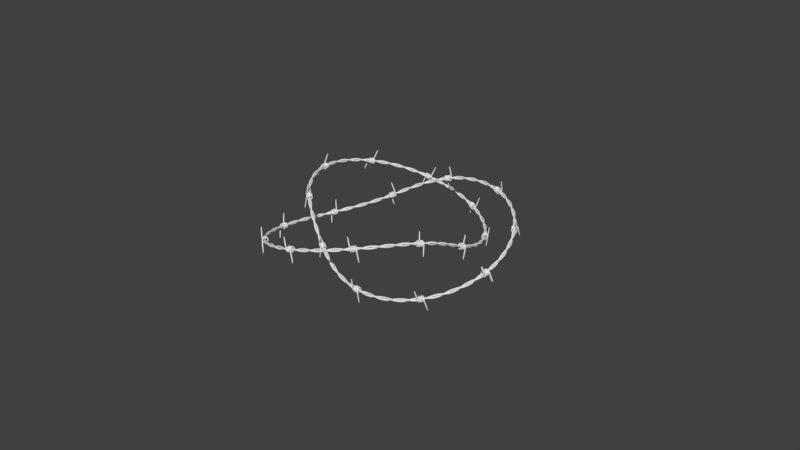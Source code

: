 # Source: barbed_wire.blend  (saved by Blender 2.78.0; exported with 4.5.12 LTS)
import bpy
from mathutils import Matrix  # noqa: F401  (used for matrix-valued properties, if any)

bpy.ops.wm.read_factory_settings(use_empty=True)
scene = bpy.context.scene
scene.name = 'Scene'

# ---- collections
col_collection_1 = bpy.data.collections.new('Collection 1'); scene.collection.children.link(col_collection_1)

# ---- world
world_world = bpy.data.worlds.new('World'); scene.world = world_world
world_world.color = (0.05088, 0.05088, 0.05088)
world_world.use_sun_shadow = False
world_world.sun_shadow_jitter_overblur = 0.0
world_world.cycles.sampling_method = 'MANUAL'

# ---- meshes
me_hp_wire = bpy.data.meshes.new('HP_Wire')
me_hp_wire.from_pydata([(-2.925, 0.7187, 0.0), (-3.559, 0.353, 0.0), (-3.559, -0.3783, 0.0), (-2.925, -0.7439, 0.0), (-2.292, -0.3783, 0.0), (-2.292, 0.353, 0.0), (-3.179, -2.207, 0.0), (-3.812, -2.572, 0.0), (-3.812, -3.304, 0.0), (-3.179, -3.669, 0.0), (-2.546, -3.304, 0.0), (-2.546, -2.572, 0.0), (-2.761, 0.5045, 0.5171), (-3.394, 0.2459, 0.2586), (-3.394, -0.2712, -0.2586), (-2.761, -0.5297, -0.5171), (-2.127, -0.2712, -0.2586), (-2.127, 0.2459, 0.2586), (-3.015, -1.564, -1.551), (-3.648, -1.823, -1.81), (-3.648, -2.34, -2.327), (-3.015, -2.598, -2.586), (-2.381, -2.34, -2.327), (-2.381, -1.823, -1.81), (-2.596, -0.01262, 0.7313), (-3.23, -0.01262, 0.3657), (-3.23, -0.01262, -0.3657), (-2.596, -0.01262, -0.7313), (-1.963, -0.01262, -0.3657), (-1.963, -0.01262, 0.3657), (-2.85, -0.01262, -2.194), (-3.483, -0.01262, -2.56), (-3.483, -0.01262, -3.291), (-2.85, -0.01262, -3.657), (-2.217, -0.01262, -3.291), (-2.217, -0.01262, -2.56), (-2.432, -0.5297, 0.5171), (-3.065, -0.2712, 0.2586), (-3.065, 0.2459, -0.2586), (-2.432, 0.5045, -0.5171), (-1.798, 0.2459, -0.2586), (-1.798, -0.2712, 0.2586), (-2.686, 1.539, -1.551), (-3.319, 1.797, -1.81), (-3.319, 2.314, -2.327), (-2.686, 2.573, -2.586), (-2.052, 2.314, -2.327), (-2.052, 1.797, -1.81), (-2.267, -0.7439, -6.393e-08), (-2.9, -0.3783, -3.197e-08), (-2.9, 0.353, 3.197e-08), (-2.267, 0.7187, 6.393e-08), (-1.634, 0.353, 3.197e-08), (-1.634, -0.3783, -3.197e-08), (-2.521, 2.181, 1.918e-07), (-3.154, 2.547, 2.238e-07), (-3.154, 3.278, 2.877e-07), (-2.521, 3.644, 3.197e-07), (-1.888, 3.278, 2.877e-07), (-1.888, 2.547, 2.238e-07), (-2.103, -0.5297, -0.5171), (-2.736, -0.2712, -0.2586), (-2.736, 0.2459, 0.2586), (-2.103, 0.5045, 0.5171), (-1.469, 0.2459, 0.2586), (-1.469, -0.2712, -0.2586), (-2.356, 1.539, 1.551), (-2.99, 1.797, 1.81), (-2.99, 2.314, 2.327), (-2.356, 2.573, 2.586), (-1.723, 2.314, 2.327), (-1.723, 1.797, 1.81), (-1.938, -0.01262, -0.7313), (-2.571, -0.01262, -0.3657), (-2.571, -0.01262, 0.3657), (-1.938, -0.01262, 0.7313), (-1.305, -0.01262, 0.3657), (-1.305, -0.01262, -0.3657), (-2.192, -0.01262, 2.194), (-2.825, -0.01262, 2.56), (-2.825, -0.01262, 3.291), (-2.192, -0.01262, 3.657), (-1.559, -0.01262, 3.291), (-1.559, -0.01262, 2.56), (-1.773, 0.5045, -0.5171), (-2.407, 0.2459, -0.2586), (-2.407, -0.2712, 0.2586), (-1.773, -0.5297, 0.5171), (-1.14, -0.2712, 0.2586), (-1.14, 0.2459, -0.2586), (-2.027, -1.564, 1.551), (-2.661, -1.823, 1.81), (-2.661, -2.34, 2.327), (-2.027, -2.598, 2.586), (-1.394, -2.34, 2.327), (-1.394, -1.823, 1.81), (-1.609, 0.7187, 1.279e-07), (-2.242, 0.353, 6.393e-08), (-2.242, -0.3783, -6.393e-08), (-1.609, -0.7439, -1.279e-07), (-0.9756, -0.3783, -6.393e-08), (-0.9756, 0.353, 6.393e-08), (-1.863, -2.207, -3.836e-07), (-2.496, -2.572, -4.475e-07), (-2.496, -3.304, -5.754e-07), (-1.863, -3.669, -6.393e-07), (-1.229, -3.304, -5.754e-07), (-1.229, -2.572, -4.475e-07), (-1.444, 0.5045, 0.5171), (-2.078, 0.2459, 0.2586), (-2.078, -0.2712, -0.2586), (-1.444, -0.5297, -0.5171), (-0.811, -0.2712, -0.2586), (-0.811, 0.2459, 0.2586), (-1.698, -1.564, -1.551), (-2.332, -1.823, -1.81), (-2.332, -2.34, -2.327), (-1.698, -2.598, -2.586), (-1.065, -2.34, -2.327), (-1.065, -1.823, -1.81), (-1.28, -0.01262, 0.7313), (-1.913, -0.01262, 0.3657), (-1.913, -0.01262, -0.3657), (-1.28, -0.01262, -0.7313), (-0.6465, -0.01262, -0.3657), (-0.6465, -0.01262, 0.3657), (-1.534, -0.01262, -2.194), (-2.167, -0.01262, -2.56), (-2.167, -0.01262, -3.291), (-1.534, -0.01262, -3.657), (-0.9003, -0.01262, -3.291), (-0.9003, -0.01262, -2.56), (-1.115, -0.5297, 0.5171), (-1.749, -0.2712, 0.2586), (-1.749, 0.2459, -0.2586), (-1.115, 0.5045, -0.5171), (-0.4819, 0.2459, -0.2586), (-0.4819, -0.2712, 0.2586), (-1.369, 1.539, -1.551), (-2.002, 1.797, -1.81), (-2.002, 2.314, -2.327), (-1.369, 2.573, -2.586), (-0.7358, 2.314, -2.327), (-0.7358, 1.797, -1.81), (-0.9507, -0.7439, -1.744e-08), (-1.584, -0.3783, -8.721e-09), (-1.584, 0.353, 8.721e-09), (-0.9507, 0.7187, 1.744e-08), (-0.3174, 0.353, 8.721e-09), (-0.3174, -0.3783, -8.721e-09), (-1.205, 2.181, 5.233e-08), (-1.838, 2.547, 6.105e-08), (-1.838, 3.278, 7.849e-08), (-1.205, 3.644, 8.721e-08), (-0.5712, 3.278, 7.849e-08), (-0.5712, 2.547, 6.105e-08), (-0.7862, -0.5297, -0.5171), (-1.42, -0.2712, -0.2586), (-1.42, 0.2459, 0.2586), (-0.7862, 0.5045, 0.5171), (-0.1528, 0.2459, 0.2586), (-0.1528, -0.2712, -0.2586), (-1.04, 1.539, 1.551), (-1.673, 1.797, 1.81), (-1.673, 2.314, 2.327), (-1.04, 2.573, 2.586), (-0.4067, 2.314, 2.327), (-0.4067, 1.797, 1.81), (-0.6216, -0.01262, -0.7313), (-1.255, -0.01262, -0.3657), (-1.255, -0.01262, 0.3657), (-0.6216, -0.01262, 0.7313), (0.01172, -0.01262, 0.3657), (0.01172, -0.01262, -0.3657), (-0.8755, -0.01262, 2.194), (-1.509, -0.01262, 2.56), (-1.509, -0.01262, 3.291), (-0.8755, -0.01262, 3.657), (-0.2421, -0.01262, 3.291), (-0.2421, -0.01262, 2.56), (-0.4571, 0.5045, -0.5171), (-1.09, 0.2459, -0.2586), (-1.09, -0.2712, 0.2586), (-0.4571, -0.5297, 0.5171), (0.1763, -0.2712, 0.2586), (0.1763, 0.2459, -0.2586), (-0.7109, -1.564, 1.551), (-1.344, -1.823, 1.81), (-1.344, -2.34, 2.327), (-0.7109, -2.598, 2.586), (-0.07756, -2.34, 2.327), (-0.07756, -1.823, 1.81), (-0.2925, 0.7187, 2.557e-07), (-0.9259, 0.353, 1.279e-07), (-0.9259, -0.3783, -1.279e-07), (-0.2925, -0.7439, -2.557e-07), (0.3408, -0.3783, -1.279e-07), (0.3408, 0.353, 1.279e-07), (-0.5464, -2.207, -7.672e-07), (-1.18, -2.572, -8.951e-07), (-1.18, -3.304, -1.151e-06), (-0.5464, -3.669, -1.279e-06), (0.08699, -3.304, -1.151e-06), (0.08699, -2.572, -8.951e-07), (-0.128, 0.5045, 0.5171), (-0.7613, 0.2459, 0.2586), (-0.7613, -0.2712, -0.2586), (-0.128, -0.5297, -0.5171), (0.5054, -0.2712, -0.2586), (0.5054, 0.2459, 0.2586), (-0.3818, -1.564, -1.551), (-1.015, -1.823, -1.81), (-1.015, -2.34, -2.327), (-0.3818, -2.598, -2.586), (0.2515, -2.34, -2.327), (0.2515, -1.823, -1.81), (0.03657, -0.01262, 0.7313), (-0.5968, -0.01262, 0.3657), (-0.5968, -0.01262, -0.3657), (0.03657, -0.01262, -0.7313), (0.6699, -0.01262, -0.3657), (0.6699, -0.01262, 0.3657), (-0.2173, -0.01262, -2.194), (-0.8506, -0.01262, -2.56), (-0.8506, -0.01262, -3.291), (-0.2173, -0.01262, -3.657), (0.4161, -0.01262, -3.291), (0.4161, -0.01262, -2.56), (0.2011, -0.5297, 0.5171), (-0.4322, -0.2712, 0.2586), (-0.4322, 0.2459, -0.2586), (0.2011, 0.5045, -0.5171), (0.8345, 0.2459, -0.2586), (0.8345, -0.2712, 0.2586), (-0.05271, 1.539, -1.551), (-0.6861, 1.797, -1.81), (-0.6861, 2.314, -2.327), (-0.05271, 2.573, -2.586), (0.5806, 2.314, -2.327), (0.5806, 1.797, -1.81), (0.3657, -0.7439, -4.94e-07), (-0.2677, -0.3783, -2.47e-07), (-0.2677, 0.353, 2.47e-07), (0.3657, 0.7187, 4.94e-07), (0.999, 0.353, 2.47e-07), (0.999, -0.3783, -2.47e-07), (0.1118, 2.181, 1.482e-06), (-0.5215, 2.547, 1.729e-06), (-0.5215, 3.278, 2.223e-06), (0.1118, 3.644, 2.47e-06), (0.7452, 3.278, 2.223e-06), (0.7452, 2.547, 1.729e-06), (0.5302, -0.5297, -0.5171), (-0.1031, -0.2712, -0.2586), (-0.1031, 0.2459, 0.2586), (0.5302, 0.5045, 0.5171), (1.164, 0.2459, 0.2586), (1.164, -0.2712, -0.2586), (0.2764, 1.539, 1.551), (-0.357, 1.797, 1.81), (-0.357, 2.314, 2.327), (0.2764, 2.573, 2.586), (0.9097, 2.314, 2.327), (0.9097, 1.797, 1.81), (0.6948, -0.01262, -0.7313), (0.06141, -0.01262, -0.3657), (0.06141, -0.01262, 0.3657), (0.6948, -0.01262, 0.7313), (1.328, -0.01262, 0.3657), (1.328, -0.01262, -0.3657), (0.4409, -0.01262, 2.194), (-0.1924, -0.01262, 2.56), (-0.1924, -0.01262, 3.291), (0.4409, -0.01263, 3.657), (1.074, -0.01262, 3.291), (1.074, -0.01262, 2.56), (0.8593, 0.5045, -0.5171), (0.226, 0.2459, -0.2586), (0.226, -0.2712, 0.2586), (0.8593, -0.5297, 0.5171), (1.493, -0.2712, 0.2586), (1.493, 0.2459, -0.2586), (0.6055, -1.564, 1.551), (-0.02787, -1.823, 1.81), (-0.02787, -2.34, 2.327), (0.6055, -2.598, 2.586), (1.239, -2.34, 2.327), (1.239, -1.823, 1.81), (1.024, 0.7187, 3.488e-08), (0.3905, 0.353, 1.744e-08), (0.3905, -0.3783, -1.744e-08), (1.024, -0.7439, -3.488e-08), (1.657, -0.3783, -1.744e-08), (1.657, 0.353, 1.744e-08), (0.77, -2.207, -1.047e-07), (0.1367, -2.572, -1.221e-07), (0.1367, -3.304, -1.57e-07), (0.77, -3.669, -1.744e-07), (1.403, -3.304, -1.57e-07), (1.403, -2.572, -1.221e-07), (1.188, 0.5045, 0.5171), (0.5551, 0.2459, 0.2586), (0.5551, -0.2712, -0.2586), (1.188, -0.5297, -0.5171), (1.822, -0.2712, -0.2586), (1.822, 0.2459, 0.2586), (0.9346, -1.564, -1.551), (0.3012, -1.823, -1.81), (0.3012, -2.34, -2.327), (0.9346, -2.598, -2.586), (1.568, -2.34, -2.327), (1.568, -1.823, -1.81), (1.353, -0.01262, 0.7313), (0.7196, -0.01262, 0.3657), (0.7196, -0.01262, -0.3657), (1.353, -0.01262, -0.7313), (1.986, -0.01262, -0.3657), (1.986, -0.01262, 0.3657), (1.099, -0.01262, -2.194), (0.4658, -0.01262, -2.56), (0.4658, -0.01262, -3.291), (1.099, -0.01262, -3.657), (1.732, -0.01262, -3.291), (1.732, -0.01262, -2.56), (1.518, -0.5297, 0.5171), (0.8842, -0.2712, 0.2586), (0.8842, 0.2459, -0.2586), (1.518, 0.5045, -0.5171), (2.151, 0.2459, -0.2586), (2.151, -0.2712, 0.2586), (1.264, 1.539, -1.551), (0.6303, 1.797, -1.81), (0.6303, 2.314, -2.327), (1.264, 2.573, -2.586), (1.897, 2.314, -2.327), (1.897, 1.797, -1.81), (1.682, -0.7439, -9.706e-07), (1.049, -0.3783, -4.853e-07), (1.049, 0.353, 4.853e-07), (1.682, 0.7187, 9.706e-07), (2.315, 0.353, 4.853e-07), (2.315, -0.3783, -4.853e-07), (1.428, 2.181, 2.912e-06), (0.7949, 2.547, 3.397e-06), (0.7949, 3.278, 4.368e-06), (1.428, 3.644, 4.853e-06), (2.062, 3.278, 4.368e-06), (2.062, 2.547, 3.397e-06), (1.847, -0.5297, -0.5171), (1.213, -0.2712, -0.2586), (1.213, 0.2459, 0.2586), (1.847, 0.5045, 0.5171), (2.48, 0.2459, 0.2586), (2.48, -0.2712, -0.2586), (1.593, 1.539, 1.551), (0.9594, 1.797, 1.81), (0.9594, 2.314, 2.327), (1.593, 2.573, 2.586), (2.226, 2.314, 2.327), (2.226, 1.797, 1.81), (2.011, -0.01262, -0.7313), (1.378, -0.01262, -0.3657), (1.378, -0.01262, 0.3657), (2.011, -0.01262, 0.7313), (2.645, -0.01262, 0.3657), (2.645, -0.01262, -0.3657), (1.757, -0.01262, 2.194), (1.124, -0.01262, 2.56), (1.124, -0.01262, 3.291), (1.757, -0.01262, 3.657), (2.391, -0.01262, 3.291), (2.391, -0.01262, 2.56), (2.176, 0.5045, -0.5171), (1.542, 0.2459, -0.2586), (1.542, -0.2712, 0.2586), (2.176, -0.5297, 0.5171), (2.809, -0.2712, 0.2586), (2.809, 0.2459, -0.2586), (1.922, -1.564, 1.551), (1.289, -1.823, 1.81), (1.289, -2.34, 2.327), (1.922, -2.598, 2.586), (2.555, -2.34, 2.327), (2.555, -1.823, 1.81), (2.34, 0.7187, 5.115e-07), (1.707, 0.353, 2.557e-07), (1.707, -0.3783, -2.557e-07), (2.34, -0.7439, -5.115e-07), (2.974, -0.3783, -2.557e-07), (2.974, 0.353, 2.557e-07), (2.086, -2.207, -1.534e-06), (1.453, -2.572, -1.79e-06), (1.453, -3.304, -2.302e-06), (2.086, -3.669, -2.557e-06), (2.72, -3.304, -2.302e-06), (2.72, -2.572, -1.79e-06), (-4.327, -2.207, 10.41), (-4.96, -2.572, 10.41), (-4.96, -3.304, 10.41), (-4.327, -3.669, 10.41), (-3.693, -3.304, 10.41), (-3.693, -2.572, 10.41), (-4.569, -2.71, 12.25), (-4.758, -2.824, 12.25), (-4.758, -3.052, 12.25), (-4.569, -3.166, 12.25), (-4.38, -3.052, 12.25), (-4.38, -2.824, 12.25), (2.115, -3.669, -0.1399), (2.749, -3.304, -0.1399), (2.749, -2.572, -0.1399), (2.115, -2.207, -0.1399), (1.482, -2.572, -0.1399), (1.482, -3.304, -0.1399), (3.263, -3.669, -10.55), (3.896, -3.304, -10.55), (3.896, -2.572, -10.55), (3.263, -2.207, -10.55), (2.63, -2.572, -10.55), (2.63, -3.304, -10.55), (3.505, -3.166, -12.39), (3.694, -3.052, -12.39), (3.694, -2.824, -12.39), (3.505, -2.71, -12.39), (3.316, -2.824, -12.39), (3.316, -3.052, -12.39), (5.712e-08, -6.209e-08, 2.0), (2.384e-07, -0.866, 1.5), (1.192e-07, -0.866, 0.5), (5.712e-08, 2.533e-08, -1.279e-23), (0.0, 0.866, 0.5), (1.192e-07, 0.866, 1.5), (5.712e-08, -6.209e-08, 6.617e-24), (1.192e-07, -0.866, -0.5), (0.0, -0.866, -1.5), (5.712e-08, 2.533e-08, -2.0), (-1.192e-07, 0.866, -1.5), (0.0, 0.866, -0.5), (1.143, -0.445, 1.95), (1.143, -1.178, 1.27), (1.143, -0.9556, 0.2948), (1.143, 2.47e-08, 5.637e-09), (1.143, 0.7331, 0.6802), (1.143, 0.5105, 1.655), (1.143, -6.053e-08, -1.382e-08), (1.143, -0.7331, -0.6802), (1.143, -0.5105, -1.655), (1.143, 0.445, -1.95), (1.143, 1.178, -1.27), (1.143, 0.9556, -0.2948), (2.286, -0.8678, 1.802), (2.286, -1.431, 0.9757), (2.286, -0.9972, 0.07473), (2.286, 2.283e-08, 1.099e-08), (2.286, 0.5633, 0.8262), (2.286, 0.1294, 1.727), (2.286, -5.594e-08, -2.694e-08), (2.286, -0.5633, -0.8262), (2.286, -0.1294, -1.727), (2.286, 0.8678, -1.802), (2.286, 1.431, -0.9757), (2.286, 0.9972, -0.07473), (3.429, -1.247, 1.564), (3.429, -1.612, 0.6328), (3.429, -0.9888, -0.149), (3.429, 1.981e-08, 1.58e-08), (3.429, 0.3653, 0.9309), (3.429, -0.2581, 1.713), (3.429, -4.854e-08, -3.871e-08), (3.429, -0.3653, -0.9309), (3.429, 0.2581, -1.713), (3.429, 1.247, -1.564), (3.429, 1.612, -0.6328), (3.429, 0.9888, 0.149), (4.571, -1.564, 1.247), (4.571, -1.713, 0.2581), (4.571, -0.9309, -0.3653), (4.571, 1.58e-08, 1.981e-08), (4.571, 0.149, 0.9888), (4.571, -0.6328, 1.612), (4.571, -3.871e-08, -4.854e-08), (4.571, -0.149, -0.9888), (4.571, 0.6328, -1.612), (4.571, 1.564, -1.247), (4.571, 1.713, -0.2581), (4.571, 0.9309, 0.3653), (5.714, -1.802, 0.8678), (5.714, -1.727, -0.1294), (5.714, -0.8262, -0.5633), (5.714, 1.099e-08, 2.283e-08), (5.714, -0.07473, 0.9972), (5.714, -0.9757, 1.431), (5.714, -2.694e-08, -5.594e-08), (5.714, 0.07473, -0.9972), (5.714, 0.9757, -1.431), (5.714, 1.802, -0.8678), (5.714, 1.727, 0.1294), (5.714, 0.8262, 0.5633), (6.857, -1.95, 0.445), (6.857, -1.655, -0.5105), (6.857, -0.6802, -0.7331), (6.857, 5.637e-09, 2.47e-08), (6.857, -0.2948, 0.9556), (6.857, -1.27, 1.178), (6.857, -1.382e-08, -6.053e-08), (6.857, 0.2948, -0.9556), (6.857, 1.27, -1.178), (6.857, 1.95, -0.445), (6.857, 1.655, 0.5105), (6.857, 0.6802, 0.7331), (8.0, -2.0, -1.495e-07), (8.0, -1.5, -0.866), (8.0, -0.5, -0.866), (8.0, -1.107e-15, 2.533e-08), (8.0, -0.5, 0.866), (8.0, -1.5, 0.866), (8.0, 2.714e-15, -6.209e-08), (8.0, 0.5, -0.866), (8.0, 1.5, -0.866), (8.0, 2.0, 1.128e-07), (8.0, 1.5, 0.866), (8.0, 0.5, 0.866), (9.143, -1.95, -0.445), (9.143, -1.27, -1.178), (9.143, -0.2948, -0.9556), (9.143, -5.637e-09, 2.47e-08), (9.143, -0.6802, 0.7331), (9.143, -1.655, 0.5105), (9.143, 1.382e-08, -6.053e-08), (9.143, 0.6802, -0.7331), (9.143, 1.655, -0.5105), (9.143, 1.95, 0.445), (9.143, 1.27, 1.178), (9.143, 0.2948, 0.9556), (10.29, -1.802, -0.8678), (10.29, -0.9757, -1.431), (10.29, -0.07473, -0.9972), (10.29, -1.099e-08, 2.283e-08), (10.29, -0.8262, 0.5633), (10.29, -1.727, 0.1294), (10.29, 2.694e-08, -5.594e-08), (10.29, 0.8262, -0.5633), (10.29, 1.727, -0.1294), (10.29, 1.802, 0.8678), (10.29, 0.9757, 1.431), (10.29, 0.07473, 0.9972), (11.43, -1.564, -1.247), (11.43, -0.6328, -1.612), (11.43, 0.149, -0.9888), (11.43, -1.58e-08, 1.981e-08), (11.43, -0.9309, 0.3653), (11.43, -1.713, -0.2581), (11.43, 3.871e-08, -4.854e-08), (11.43, 0.9309, -0.3653), (11.43, 1.713, 0.2581), (11.43, 1.564, 1.247), (11.43, 0.6328, 1.612), (11.43, -0.149, 0.9888), (12.57, -1.247, -1.564), (12.57, -0.2581, -1.713), (12.57, 0.3653, -0.9309), (12.57, -1.981e-08, 1.58e-08), (12.57, -0.9888, 0.149), (12.57, -1.612, -0.6328), (12.57, 4.854e-08, -3.871e-08), (12.57, 0.9888, -0.149), (12.57, 1.612, 0.6328), (12.57, 1.247, 1.564), (12.57, 0.2581, 1.713), (12.57, -0.3653, 0.9309), (13.71, -0.8678, -1.802), (13.71, 0.1294, -1.727), (13.71, 0.5633, -0.8262), (13.71, -2.283e-08, 1.099e-08), (13.71, -0.9972, -0.07473), (13.71, -1.431, -0.9757), (13.71, 5.594e-08, -2.694e-08), (13.71, 0.9972, 0.07473), (13.71, 1.431, 0.9757), (13.71, 0.8678, 1.802), (13.71, -0.1294, 1.727), (13.71, -0.5633, 0.8262), (14.86, -0.445, -1.95), (14.86, 0.5105, -1.655), (14.86, 0.7331, -0.6802), (14.86, -2.47e-08, 5.637e-09), (14.86, -0.9556, -0.2948), (14.86, -1.178, -1.27), (14.86, 6.053e-08, -1.382e-08), (14.86, 0.9556, 0.2948), (14.86, 1.178, 1.27), (14.86, 0.445, 1.95), (14.86, -0.5105, 1.655), (14.86, -0.7331, 0.6802), (16.0, 2.369e-07, -2.0), (16.0, 0.866, -1.5), (16.0, 0.866, -0.5), (16.0, -2.533e-08, -2.215e-15), (16.0, -0.866, -0.5), (16.0, -0.866, -1.5), (16.0, 6.209e-08, 5.428e-15), (16.0, 0.866, 0.5), (16.0, 0.866, 1.5), (16.0, -2.002e-07, 2.0), (16.0, -0.866, 1.5), (16.0, -0.866, 0.5), (17.14, 0.445, -1.95), (17.14, 1.178, -1.27), (17.14, 0.9556, -0.2948), (17.14, -2.47e-08, -5.637e-09), (17.14, -0.7331, -0.6802), (17.14, -0.5105, -1.655), (17.14, 6.053e-08, 1.382e-08), (17.14, 0.7331, 0.6802), (17.14, 0.5105, 1.655), (17.14, -0.445, 1.95), (17.14, -1.178, 1.27), (17.14, -0.9556, 0.2948), (18.29, 0.8678, -1.802), (18.29, 1.431, -0.9757), (18.29, 0.9972, -0.07473), (18.29, -2.283e-08, -1.099e-08), (18.29, -0.5633, -0.8262), (18.29, -0.1294, -1.727), (18.29, 5.594e-08, 2.694e-08), (18.29, 0.5633, 0.8262), (18.29, 0.1294, 1.727), (18.29, -0.8678, 1.802), (18.29, -1.431, 0.9757), (18.29, -0.9972, 0.07473), (19.43, 1.247, -1.564), (19.43, 1.612, -0.6328), (19.43, 0.9888, 0.149), (19.43, -1.981e-08, -1.58e-08), (19.43, -0.3653, -0.9309), (19.43, 0.2581, -1.713), (19.43, 4.854e-08, 3.871e-08), (19.43, 0.3653, 0.9309), (19.43, -0.2581, 1.713), (19.43, -1.247, 1.564), (19.43, -1.612, 0.6328), (19.43, -0.9888, -0.149), (20.57, 1.564, -1.247), (20.57, 1.713, -0.2581), (20.57, 0.9309, 0.3653), (20.57, -1.58e-08, -1.981e-08), (20.57, -0.149, -0.9888), (20.57, 0.6328, -1.612), (20.57, 3.871e-08, 4.854e-08), (20.57, 0.149, 0.9888), (20.57, -0.6328, 1.612), (20.57, -1.564, 1.247), (20.57, -1.713, 0.2581), (20.57, -0.9309, -0.3653), (21.71, 1.802, -0.8678), (21.71, 1.727, 0.1294), (21.71, 0.8262, 0.5633), (21.71, -1.099e-08, -2.283e-08), (21.71, 0.07473, -0.9972), (21.71, 0.9757, -1.431), (21.71, 2.694e-08, 5.594e-08), (21.71, -0.07473, 0.9972), (21.71, -0.9757, 1.431), (21.71, -1.802, 0.8678), (21.71, -1.727, -0.1294), (21.71, -0.8262, -0.5633), (22.86, 1.95, -0.445), (22.86, 1.655, 0.5105), (22.86, 0.6802, 0.7331), (22.86, -5.637e-09, -2.47e-08), (22.86, 0.2948, -0.9556), (22.86, 1.27, -1.178), (22.86, 1.382e-08, 6.053e-08), (22.86, -0.2948, 0.9556), (22.86, -1.27, 1.178), (22.86, -1.95, 0.445), (22.86, -1.655, -0.5105), (22.86, -0.6802, -0.7331), (24.0, 2.0, 8.594e-08), (24.0, 1.5, 0.866), (24.0, 0.5, 0.866), (24.0, 3.021e-16, -2.533e-08), (24.0, 0.5, -0.866), (24.0, 1.5, -0.866), (24.0, -7.404e-16, 6.209e-08), (24.0, -0.5, 0.866), (24.0, -1.5, 0.866), (24.0, -2.0, -4.918e-08), (24.0, -1.5, -0.866), (24.0, -0.5, -0.866), (25.14, 1.95, 0.445), (25.14, 1.27, 1.178), (25.14, 0.2948, 0.9556), (25.14, 5.637e-09, -2.47e-08), (25.14, 0.6802, -0.7331), (25.14, 1.655, -0.5105), (25.14, -1.382e-08, 6.053e-08), (25.14, -0.6802, 0.7331), (25.14, -1.655, 0.5105), (25.14, -1.95, -0.445), (25.14, -1.27, -1.178), (25.14, -0.2948, -0.9556), (26.29, 1.802, 0.8678), (26.29, 0.9757, 1.431), (26.29, 0.07473, 0.9972), (26.29, 1.099e-08, -2.283e-08), (26.29, 0.8262, -0.5633), (26.29, 1.727, -0.1294), (26.29, -2.694e-08, 5.594e-08), (26.29, -0.8262, 0.5633), (26.29, -1.727, 0.1294), (26.29, -1.802, -0.8678), (26.29, -0.9757, -1.431), (26.29, -0.07473, -0.9972), (27.43, 1.564, 1.247), (27.43, 0.6328, 1.612), (27.43, -0.149, 0.9888), (27.43, 1.58e-08, -1.981e-08), (27.43, 0.9309, -0.3653), (27.43, 1.713, 0.2581), (27.43, -3.871e-08, 4.854e-08), (27.43, -0.9309, 0.3653), (27.43, -1.713, -0.2581), (27.43, -1.564, -1.247), (27.43, -0.6328, -1.612), (27.43, 0.149, -0.9888), (28.57, 1.247, 1.564), (28.57, 0.2581, 1.713), (28.57, -0.3653, 0.9309), (28.57, 1.981e-08, -1.58e-08), (28.57, 0.9888, -0.149), (28.57, 1.612, 0.6328), (28.57, -4.854e-08, 3.871e-08), (28.57, -0.9888, 0.149), (28.57, -1.612, -0.6328), (28.57, -1.247, -1.564), (28.57, -0.2581, -1.713), (28.57, 0.3653, -0.9309), (29.71, 0.8678, 1.802), (29.71, -0.1294, 1.727), (29.71, -0.5633, 0.8262), (29.71, 2.283e-08, -1.099e-08), (29.71, 0.9972, 0.07473), (29.71, 1.431, 0.9757), (29.71, -5.594e-08, 2.694e-08), (29.71, -0.9972, -0.07473), (29.71, -1.431, -0.9757), (29.71, -0.8678, -1.802), (29.71, 0.1294, -1.727), (29.71, 0.5633, -0.8262), (30.86, 0.445, 1.95), (30.86, -0.5105, 1.655), (30.86, -0.7331, 0.6802), (30.86, 2.47e-08, -5.637e-09), (30.86, 0.9556, 0.2948), (30.86, 1.178, 1.27), (30.86, -6.053e-08, 1.382e-08), (30.86, -0.9556, -0.2948), (30.86, -1.178, -1.27), (30.86, -0.445, -1.95), (30.86, 0.5105, -1.655), (30.86, 0.7331, -0.6802), (32.0, -4.118e-07, 2.0), (32.0, -0.866, 1.5), (32.0, -0.866, 0.5), (32.0, 2.533e-08, 4.43e-15), (32.0, 0.866, 0.5), (32.0, 0.866, 1.5), (32.0, -6.209e-08, -1.086e-14), (32.0, -0.866, -0.5), (32.0, -0.866, -1.5), (32.0, 3.75e-07, -2.0), (32.0, 0.866, -1.5), (32.0, 0.866, -0.5), (-32.0, -6.209e-08, 2.0), (-32.0, -0.866, 1.5), (-32.0, -0.866, 0.5), (-32.0, 2.533e-08, -1.279e-23), (-32.0, 0.866, 0.5), (-32.0, 0.866, 1.5), (-32.0, -6.209e-08, 6.617e-24), (-32.0, -0.866, -0.5), (-32.0, -0.866, -1.5), (-32.0, 2.533e-08, -2.0), (-32.0, 0.866, -1.5), (-32.0, 0.866, -0.5), (-30.86, -0.445, 1.95), (-30.86, -1.178, 1.27), (-30.86, -0.9556, 0.2948), (-30.86, 2.47e-08, 5.637e-09), (-30.86, 0.7331, 0.6802), (-30.86, 0.5105, 1.655), (-30.86, -6.053e-08, -1.382e-08), (-30.86, -0.7331, -0.6802), (-30.86, -0.5105, -1.655), (-30.86, 0.445, -1.95), (-30.86, 1.178, -1.27), (-30.86, 0.9556, -0.2948), (-29.71, -0.8678, 1.802), (-29.71, -1.431, 0.9757), (-29.71, -0.9972, 0.07473), (-29.71, 2.283e-08, 1.099e-08), (-29.71, 0.5633, 0.8262), (-29.71, 0.1294, 1.727), (-29.71, -5.594e-08, -2.694e-08), (-29.71, -0.5633, -0.8262), (-29.71, -0.1294, -1.727), (-29.71, 0.8678, -1.802), (-29.71, 1.431, -0.9757), (-29.71, 0.9972, -0.07473), (-28.57, -1.247, 1.564), (-28.57, -1.612, 0.6328), (-28.57, -0.9888, -0.149), (-28.57, 1.981e-08, 1.58e-08), (-28.57, 0.3653, 0.9309), (-28.57, -0.2581, 1.713), (-28.57, -4.854e-08, -3.871e-08), (-28.57, -0.3653, -0.9309), (-28.57, 0.2581, -1.713), (-28.57, 1.247, -1.564), (-28.57, 1.612, -0.6328), (-28.57, 0.9888, 0.149), (-27.43, -1.564, 1.247), (-27.43, -1.713, 0.2581), (-27.43, -0.9309, -0.3653), (-27.43, 1.58e-08, 1.981e-08), (-27.43, 0.149, 0.9888), (-27.43, -0.6328, 1.612), (-27.43, -3.871e-08, -4.854e-08), (-27.43, -0.149, -0.9888), (-27.43, 0.6328, -1.612), (-27.43, 1.564, -1.247), (-27.43, 1.713, -0.2581), (-27.43, 0.9309, 0.3653), (-26.29, -1.802, 0.8678), (-26.29, -1.727, -0.1294), (-26.29, -0.8262, -0.5633), (-26.29, 1.099e-08, 2.283e-08), (-26.29, -0.07473, 0.9972), (-26.29, -0.9757, 1.431), (-26.29, -2.694e-08, -5.594e-08), (-26.29, 0.07473, -0.9972), (-26.29, 0.9757, -1.431), (-26.29, 1.802, -0.8678), (-26.29, 1.727, 0.1294), (-26.29, 0.8262, 0.5633), (-25.14, -1.95, 0.445), (-25.14, -1.655, -0.5105), (-25.14, -0.6802, -0.7331), (-25.14, 5.637e-09, 2.47e-08), (-25.14, -0.2948, 0.9556), (-25.14, -1.27, 1.178), (-25.14, -1.382e-08, -6.053e-08), (-25.14, 0.2948, -0.9556), (-25.14, 1.27, -1.178), (-25.14, 1.95, -0.445), (-25.14, 1.655, 0.5105), (-25.14, 0.6802, 0.7331), (-24.0, -2.0, -1.495e-07), (-24.0, -1.5, -0.866), (-24.0, -0.5, -0.866), (-24.0, -1.107e-15, 2.533e-08), (-24.0, -0.5, 0.866), (-24.0, -1.5, 0.866), (-24.0, 2.714e-15, -6.209e-08), (-24.0, 0.5, -0.866), (-24.0, 1.5, -0.866), (-24.0, 2.0, 1.128e-07), (-24.0, 1.5, 0.866), (-24.0, 0.5, 0.866), (-22.86, -1.95, -0.445), (-22.86, -1.27, -1.178), (-22.86, -0.2948, -0.9556), (-22.86, -5.637e-09, 2.47e-08), (-22.86, -0.6802, 0.7331), (-22.86, -1.655, 0.5105), (-22.86, 1.382e-08, -6.053e-08), (-22.86, 0.6802, -0.7331), (-22.86, 1.655, -0.5105), (-22.86, 1.95, 0.445), (-22.86, 1.27, 1.178), (-22.86, 0.2948, 0.9556), (-21.71, -1.802, -0.8678), (-21.71, -0.9757, -1.431), (-21.71, -0.07473, -0.9972), (-21.71, -1.099e-08, 2.283e-08), (-21.71, -0.8262, 0.5633), (-21.71, -1.727, 0.1294), (-21.71, 2.694e-08, -5.594e-08), (-21.71, 0.8262, -0.5633), (-21.71, 1.727, -0.1294), (-21.71, 1.802, 0.8678), (-21.71, 0.9757, 1.431), (-21.71, 0.07473, 0.9972), (-20.57, -1.564, -1.247), (-20.57, -0.6328, -1.612), (-20.57, 0.149, -0.9888), (-20.57, -1.58e-08, 1.981e-08), (-20.57, -0.9309, 0.3653), (-20.57, -1.713, -0.2581), (-20.57, 3.871e-08, -4.854e-08), (-20.57, 0.9309, -0.3653), (-20.57, 1.713, 0.2581), (-20.57, 1.564, 1.247), (-20.57, 0.6328, 1.612), (-20.57, -0.149, 0.9888), (-19.43, -1.247, -1.564), (-19.43, -0.2581, -1.713), (-19.43, 0.3653, -0.9309), (-19.43, -1.981e-08, 1.58e-08), (-19.43, -0.9888, 0.149), (-19.43, -1.612, -0.6328), (-19.43, 4.854e-08, -3.871e-08), (-19.43, 0.9888, -0.149), (-19.43, 1.612, 0.6328), (-19.43, 1.247, 1.564), (-19.43, 0.2581, 1.713), (-19.43, -0.3653, 0.9309), (-18.29, -0.8678, -1.802), (-18.29, 0.1294, -1.727), (-18.29, 0.5633, -0.8262), (-18.29, -2.283e-08, 1.099e-08), (-18.29, -0.9972, -0.07473), (-18.29, -1.431, -0.9757), (-18.29, 5.594e-08, -2.694e-08), (-18.29, 0.9972, 0.07473), (-18.29, 1.431, 0.9757), (-18.29, 0.8678, 1.802), (-18.29, -0.1294, 1.727), (-18.29, -0.5633, 0.8262), (-17.14, -0.445, -1.95), (-17.14, 0.5105, -1.655), (-17.14, 0.7331, -0.6802), (-17.14, -2.47e-08, 5.637e-09), (-17.14, -0.9556, -0.2948), (-17.14, -1.178, -1.27), (-17.14, 6.053e-08, -1.382e-08), (-17.14, 0.9556, 0.2948), (-17.14, 1.178, 1.27), (-17.14, 0.445, 1.95), (-17.14, -0.5105, 1.655), (-17.14, -0.7331, 0.6802), (-16.0, 2.369e-07, -2.0), (-16.0, 0.866, -1.5), (-16.0, 0.866, -0.5), (-16.0, -2.533e-08, -2.215e-15), (-16.0, -0.866, -0.5), (-16.0, -0.866, -1.5), (-16.0, 6.209e-08, 5.428e-15), (-16.0, 0.866, 0.5), (-16.0, 0.866, 1.5), (-16.0, -2.002e-07, 2.0), (-16.0, -0.866, 1.5), (-16.0, -0.866, 0.5), (-14.86, 0.445, -1.95), (-14.86, 1.178, -1.27), (-14.86, 0.9556, -0.2948), (-14.86, -2.47e-08, -5.637e-09), (-14.86, -0.7331, -0.6802), (-14.86, -0.5105, -1.655), (-14.86, 6.053e-08, 1.382e-08), (-14.86, 0.7331, 0.6802), (-14.86, 0.5105, 1.655), (-14.86, -0.445, 1.95), (-14.86, -1.178, 1.27), (-14.86, -0.9556, 0.2948), (-13.71, 0.8678, -1.802), (-13.71, 1.431, -0.9757), (-13.71, 0.9972, -0.07473), (-13.71, -2.283e-08, -1.099e-08), (-13.71, -0.5633, -0.8262), (-13.71, -0.1294, -1.727), (-13.71, 5.594e-08, 2.694e-08), (-13.71, 0.5633, 0.8262), (-13.71, 0.1294, 1.727), (-13.71, -0.8678, 1.802), (-13.71, -1.431, 0.9757), (-13.71, -0.9972, 0.07473), (-12.57, 1.247, -1.564), (-12.57, 1.612, -0.6328), (-12.57, 0.9888, 0.149), (-12.57, -1.981e-08, -1.58e-08), (-12.57, -0.3653, -0.9309), (-12.57, 0.2581, -1.713), (-12.57, 4.854e-08, 3.871e-08), (-12.57, 0.3653, 0.9309), (-12.57, -0.2581, 1.713), (-12.57, -1.247, 1.564), (-12.57, -1.612, 0.6328), (-12.57, -0.9888, -0.149), (-11.43, 1.564, -1.247), (-11.43, 1.713, -0.2581), (-11.43, 0.9309, 0.3653), (-11.43, -1.58e-08, -1.981e-08), (-11.43, -0.149, -0.9888), (-11.43, 0.6328, -1.612), (-11.43, 3.871e-08, 4.854e-08), (-11.43, 0.149, 0.9888), (-11.43, -0.6328, 1.612), (-11.43, -1.564, 1.247), (-11.43, -1.713, 0.2581), (-11.43, -0.9309, -0.3653), (-10.29, 1.802, -0.8678), (-10.29, 1.727, 0.1294), (-10.29, 0.8262, 0.5633), (-10.29, -1.099e-08, -2.283e-08), (-10.29, 0.07473, -0.9972), (-10.29, 0.9757, -1.431), (-10.29, 2.694e-08, 5.594e-08), (-10.29, -0.07473, 0.9972), (-10.29, -0.9757, 1.431), (-10.29, -1.802, 0.8678), (-10.29, -1.727, -0.1294), (-10.29, -0.8262, -0.5633), (-9.143, 1.95, -0.445), (-9.143, 1.655, 0.5105), (-9.143, 0.6802, 0.7331), (-9.143, -5.637e-09, -2.47e-08), (-9.143, 0.2948, -0.9556), (-9.143, 1.27, -1.178), (-9.143, 1.382e-08, 6.053e-08), (-9.143, -0.2948, 0.9556), (-9.143, -1.27, 1.178), (-9.143, -1.95, 0.445), (-9.143, -1.655, -0.5105), (-9.143, -0.6802, -0.7331), (-8.0, 2.0, 8.594e-08), (-8.0, 1.5, 0.866), (-8.0, 0.5, 0.866), (-8.0, 3.021e-16, -2.533e-08), (-8.0, 0.5, -0.866), (-8.0, 1.5, -0.866), (-8.0, -7.404e-16, 6.209e-08), (-8.0, -0.5, 0.866), (-8.0, -1.5, 0.866), (-8.0, -2.0, -4.918e-08), (-8.0, -1.5, -0.866), (-8.0, -0.5, -0.866), (-6.857, 1.95, 0.445), (-6.857, 1.27, 1.178), (-6.857, 0.2948, 0.9556), (-6.857, 5.637e-09, -2.47e-08), (-6.857, 0.6802, -0.7331), (-6.857, 1.655, -0.5105), (-6.857, -1.382e-08, 6.053e-08), (-6.857, -0.6802, 0.7331), (-6.857, -1.655, 0.5105), (-6.857, -1.95, -0.445), (-6.857, -1.27, -1.178), (-6.857, -0.2948, -0.9556), (-5.714, 1.802, 0.8678), (-5.714, 0.9757, 1.431), (-5.714, 0.07473, 0.9972), (-5.714, 1.099e-08, -2.283e-08), (-5.714, 0.8262, -0.5633), (-5.714, 1.727, -0.1294), (-5.714, -2.694e-08, 5.594e-08), (-5.714, -0.8262, 0.5633), (-5.714, -1.727, 0.1294), (-5.714, -1.802, -0.8678), (-5.714, -0.9757, -1.431), (-5.714, -0.07473, -0.9972), (-4.571, 1.564, 1.247), (-4.571, 0.6328, 1.612), (-4.571, -0.149, 0.9888), (-4.571, 1.58e-08, -1.981e-08), (-4.571, 0.9309, -0.3653), (-4.571, 1.713, 0.2581), (-4.571, -3.871e-08, 4.854e-08), (-4.571, -0.9309, 0.3653), (-4.571, -1.713, -0.2581), (-4.571, -1.564, -1.247), (-4.571, -0.6328, -1.612), (-4.571, 0.149, -0.9888), (-3.429, 1.247, 1.564), (-3.429, 0.2581, 1.713), (-3.429, -0.3653, 0.9309), (-3.429, 1.981e-08, -1.58e-08), (-3.429, 0.9888, -0.149), (-3.429, 1.612, 0.6328), (-3.429, -4.854e-08, 3.871e-08), (-3.429, -0.9888, 0.149), (-3.429, -1.612, -0.6328), (-3.429, -1.247, -1.564), (-3.429, -0.2581, -1.713), (-3.429, 0.3653, -0.9309), (-2.286, 0.8678, 1.802), (-2.286, -0.1294, 1.727), (-2.286, -0.5633, 0.8262), (-2.286, 2.283e-08, -1.099e-08), (-2.286, 0.9972, 0.07473), (-2.286, 1.431, 0.9757), (-2.286, -5.594e-08, 2.694e-08), (-2.286, -0.9972, -0.07473), (-2.286, -1.431, -0.9757), (-2.286, -0.8678, -1.802), (-2.286, 0.1294, -1.727), (-2.286, 0.5633, -0.8262), (-1.143, 0.445, 1.95), (-1.143, -0.5105, 1.655), (-1.143, -0.7331, 0.6802), (-1.143, 2.47e-08, -5.637e-09), (-1.143, 0.9556, 0.2948), (-1.143, 1.178, 1.27), (-1.143, -6.053e-08, 1.382e-08), (-1.143, -0.9556, -0.2948), (-1.143, -1.178, -1.27), (-1.143, -0.445, -1.95), (-1.143, 0.5105, -1.655), (-1.143, 0.7331, -0.6802), (0.0, -4.118e-07, 2.0), (0.0, -0.866, 1.5), (0.0, -0.866, 0.5), (0.0, 2.533e-08, 4.43e-15), (0.0, 0.866, 0.5), (0.0, 0.866, 1.5), (0.0, -6.209e-08, -1.086e-14), (0.0, -0.866, -0.5), (0.0, -0.866, -1.5), (0.0, 3.75e-07, -2.0), (0.0, 0.866, -1.5), (0.0, 0.866, -0.5)], [], [(1, 0, 12, 13), (13, 12, 24, 25), (25, 24, 36, 37), (37, 36, 48, 49), (49, 48, 60, 61), (61, 60, 72, 73), (73, 72, 84, 85), (85, 84, 96, 97), (97, 96, 108, 109), (109, 108, 120, 121), (121, 120, 132, 133), (133, 132, 144, 145), (145, 144, 156, 157), (157, 156, 168, 169), (169, 168, 180, 181), (181, 180, 192, 193), (193, 192, 204, 205), (205, 204, 216, 217), (217, 216, 228, 229), (229, 228, 240, 241), (241, 240, 252, 253), (253, 252, 264, 265), (265, 264, 276, 277), (277, 276, 288, 289), (289, 288, 300, 301), (301, 300, 312, 313), (313, 312, 324, 325), (325, 324, 336, 337), (337, 336, 348, 349), (349, 348, 360, 361), (361, 360, 372, 373), (373, 372, 384, 385), (2, 1, 13, 14), (14, 13, 25, 26), (26, 25, 37, 38), (38, 37, 49, 50), (50, 49, 61, 62), (62, 61, 73, 74), (74, 73, 85, 86), (86, 85, 97, 98), (98, 97, 109, 110), (110, 109, 121, 122), (122, 121, 133, 134), (134, 133, 145, 146), (146, 145, 157, 158), (158, 157, 169, 170), (170, 169, 181, 182), (182, 181, 193, 194), (194, 193, 205, 206), (206, 205, 217, 218), (218, 217, 229, 230), (230, 229, 241, 242), (242, 241, 253, 254), (254, 253, 265, 266), (266, 265, 277, 278), (278, 277, 289, 290), (290, 289, 301, 302), (302, 301, 313, 314), (314, 313, 325, 326), (326, 325, 337, 338), (338, 337, 349, 350), (350, 349, 361, 362), (362, 361, 373, 374), (374, 373, 385, 386), (3, 2, 14, 15), (15, 14, 26, 27), (27, 26, 38, 39), (39, 38, 50, 51), (51, 50, 62, 63), (63, 62, 74, 75), (75, 74, 86, 87), (87, 86, 98, 99), (99, 98, 110, 111), (111, 110, 122, 123), (123, 122, 134, 135), (135, 134, 146, 147), (147, 146, 158, 159), (159, 158, 170, 171), (171, 170, 182, 183), (183, 182, 194, 195), (195, 194, 206, 207), (207, 206, 218, 219), (219, 218, 230, 231), (231, 230, 242, 243), (243, 242, 254, 255), (255, 254, 266, 267), (267, 266, 278, 279), (279, 278, 290, 291), (291, 290, 302, 303), (303, 302, 314, 315), (315, 314, 326, 327), (327, 326, 338, 339), (339, 338, 350, 351), (351, 350, 362, 363), (363, 362, 374, 375), (375, 374, 386, 387), (4, 3, 15, 16), (16, 15, 27, 28), (28, 27, 39, 40), (40, 39, 51, 52), (52, 51, 63, 64), (64, 63, 75, 76), (76, 75, 87, 88), (88, 87, 99, 100), (100, 99, 111, 112), (112, 111, 123, 124), (124, 123, 135, 136), (136, 135, 147, 148), (148, 147, 159, 160), (160, 159, 171, 172), (172, 171, 183, 184), (184, 183, 195, 196), (196, 195, 207, 208), (208, 207, 219, 220), (220, 219, 231, 232), (232, 231, 243, 244), (244, 243, 255, 256), (256, 255, 267, 268), (268, 267, 279, 280), (280, 279, 291, 292), (292, 291, 303, 304), (304, 303, 315, 316), (316, 315, 327, 328), (328, 327, 339, 340), (340, 339, 351, 352), (352, 351, 363, 364), (364, 363, 375, 376), (376, 375, 387, 388), (5, 4, 16, 17), (17, 16, 28, 29), (29, 28, 40, 41), (41, 40, 52, 53), (53, 52, 64, 65), (65, 64, 76, 77), (77, 76, 88, 89), (89, 88, 100, 101), (101, 100, 112, 113), (113, 112, 124, 125), (125, 124, 136, 137), (137, 136, 148, 149), (149, 148, 160, 161), (161, 160, 172, 173), (173, 172, 184, 185), (185, 184, 196, 197), (197, 196, 208, 209), (209, 208, 220, 221), (221, 220, 232, 233), (233, 232, 244, 245), (245, 244, 256, 257), (257, 256, 268, 269), (269, 268, 280, 281), (281, 280, 292, 293), (293, 292, 304, 305), (305, 304, 316, 317), (317, 316, 328, 329), (329, 328, 340, 341), (341, 340, 352, 353), (353, 352, 364, 365), (365, 364, 376, 377), (377, 376, 388, 389), (0, 5, 17, 12), (12, 17, 29, 24), (24, 29, 41, 36), (36, 41, 53, 48), (48, 53, 65, 60), (60, 65, 77, 72), (72, 77, 89, 84), (84, 89, 101, 96), (96, 101, 113, 108), (108, 113, 125, 120), (120, 125, 137, 132), (132, 137, 149, 144), (144, 149, 161, 156), (156, 161, 173, 168), (168, 173, 185, 180), (180, 185, 197, 192), (192, 197, 209, 204), (204, 209, 221, 216), (216, 221, 233, 228), (228, 233, 245, 240), (240, 245, 257, 252), (252, 257, 269, 264), (264, 269, 281, 276), (276, 281, 293, 288), (288, 293, 305, 300), (300, 305, 317, 312), (312, 317, 329, 324), (324, 329, 341, 336), (336, 341, 353, 348), (348, 353, 365, 360), (360, 365, 377, 372), (372, 377, 389, 384), (7, 6, 18, 19), (19, 18, 30, 31), (31, 30, 42, 43), (43, 42, 54, 55), (55, 54, 66, 67), (67, 66, 78, 79), (79, 78, 90, 91), (91, 90, 102, 103), (103, 102, 114, 115), (115, 114, 126, 127), (127, 126, 138, 139), (139, 138, 150, 151), (151, 150, 162, 163), (163, 162, 174, 175), (175, 174, 186, 187), (187, 186, 198, 199), (199, 198, 210, 211), (211, 210, 222, 223), (223, 222, 234, 235), (235, 234, 246, 247), (247, 246, 258, 259), (259, 258, 270, 271), (271, 270, 282, 283), (283, 282, 294, 295), (295, 294, 306, 307), (307, 306, 318, 319), (319, 318, 330, 331), (331, 330, 342, 343), (343, 342, 354, 355), (355, 354, 366, 367), (367, 366, 378, 379), (379, 378, 390, 391), (8, 7, 19, 20), (20, 19, 31, 32), (32, 31, 43, 44), (44, 43, 55, 56), (56, 55, 67, 68), (68, 67, 79, 80), (80, 79, 91, 92), (92, 91, 103, 104), (104, 103, 115, 116), (116, 115, 127, 128), (128, 127, 139, 140), (140, 139, 151, 152), (152, 151, 163, 164), (164, 163, 175, 176), (176, 175, 187, 188), (188, 187, 199, 200), (200, 199, 211, 212), (212, 211, 223, 224), (224, 223, 235, 236), (236, 235, 247, 248), (248, 247, 259, 260), (260, 259, 271, 272), (272, 271, 283, 284), (284, 283, 295, 296), (296, 295, 307, 308), (308, 307, 319, 320), (320, 319, 331, 332), (332, 331, 343, 344), (344, 343, 355, 356), (356, 355, 367, 368), (368, 367, 379, 380), (380, 379, 391, 392), (9, 8, 20, 21), (21, 20, 32, 33), (33, 32, 44, 45), (45, 44, 56, 57), (57, 56, 68, 69), (69, 68, 80, 81), (81, 80, 92, 93), (93, 92, 104, 105), (105, 104, 116, 117), (117, 116, 128, 129), (129, 128, 140, 141), (141, 140, 152, 153), (153, 152, 164, 165), (165, 164, 176, 177), (177, 176, 188, 189), (189, 188, 200, 201), (201, 200, 212, 213), (213, 212, 224, 225), (225, 224, 236, 237), (237, 236, 248, 249), (249, 248, 260, 261), (261, 260, 272, 273), (273, 272, 284, 285), (285, 284, 296, 297), (297, 296, 308, 309), (309, 308, 320, 321), (321, 320, 332, 333), (333, 332, 344, 345), (345, 344, 356, 357), (357, 356, 368, 369), (369, 368, 380, 381), (381, 380, 392, 393), (10, 9, 21, 22), (22, 21, 33, 34), (34, 33, 45, 46), (46, 45, 57, 58), (58, 57, 69, 70), (70, 69, 81, 82), (82, 81, 93, 94), (94, 93, 105, 106), (106, 105, 117, 118), (118, 117, 129, 130), (130, 129, 141, 142), (142, 141, 153, 154), (154, 153, 165, 166), (166, 165, 177, 178), (178, 177, 189, 190), (190, 189, 201, 202), (202, 201, 213, 214), (214, 213, 225, 226), (226, 225, 237, 238), (238, 237, 249, 250), (250, 249, 261, 262), (262, 261, 273, 274), (274, 273, 285, 286), (286, 285, 297, 298), (298, 297, 309, 310), (310, 309, 321, 322), (322, 321, 333, 334), (334, 333, 345, 346), (346, 345, 357, 358), (358, 357, 369, 370), (370, 369, 381, 382), (382, 381, 393, 394), (11, 10, 22, 23), (23, 22, 34, 35), (35, 34, 46, 47), (47, 46, 58, 59), (59, 58, 70, 71), (71, 70, 82, 83), (83, 82, 94, 95), (95, 94, 106, 107), (107, 106, 118, 119), (119, 118, 130, 131), (131, 130, 142, 143), (143, 142, 154, 155), (155, 154, 166, 167), (167, 166, 178, 179), (179, 178, 190, 191), (191, 190, 202, 203), (203, 202, 214, 215), (215, 214, 226, 227), (227, 226, 238, 239), (239, 238, 250, 251), (251, 250, 262, 263), (263, 262, 274, 275), (275, 274, 286, 287), (287, 286, 298, 299), (299, 298, 310, 311), (311, 310, 322, 323), (323, 322, 334, 335), (335, 334, 346, 347), (347, 346, 358, 359), (359, 358, 370, 371), (371, 370, 382, 383), (383, 382, 394, 395), (6, 11, 23, 18), (18, 23, 35, 30), (30, 35, 47, 42), (42, 47, 59, 54), (54, 59, 71, 66), (66, 71, 83, 78), (78, 83, 95, 90), (90, 95, 107, 102), (102, 107, 119, 114), (114, 119, 131, 126), (126, 131, 143, 138), (138, 143, 155, 150), (150, 155, 167, 162), (162, 167, 179, 174), (174, 179, 191, 186), (186, 191, 203, 198), (198, 203, 215, 210), (210, 215, 227, 222), (222, 227, 239, 234), (234, 239, 251, 246), (246, 251, 263, 258), (258, 263, 275, 270), (270, 275, 287, 282), (282, 287, 299, 294), (294, 299, 311, 306), (306, 311, 323, 318), (318, 323, 335, 330), (330, 335, 347, 342), (342, 347, 359, 354), (354, 359, 371, 366), (366, 371, 383, 378), (378, 383, 395, 390), (10, 11, 401, 400), (8, 9, 399, 398), (6, 7, 397, 396), (11, 6, 396, 401), (9, 10, 400, 399), (7, 8, 398, 397), (400, 401, 407, 406), (398, 399, 405, 404), (396, 397, 403, 402), (401, 396, 402, 407), (399, 400, 406, 405), (397, 398, 404, 403), (403, 404, 405, 406, 407, 402), (412, 418, 419, 413), (410, 416, 417, 411), (408, 414, 415, 409), (413, 419, 414, 408), (411, 417, 418, 412), (409, 415, 416, 410), (418, 424, 425, 419), (416, 422, 423, 417), (414, 420, 421, 415), (419, 425, 420, 414), (417, 423, 424, 418), (415, 421, 422, 416), (421, 420, 425, 424, 423, 422), (392, 413, 408, 393), (393, 408, 409, 394), (394, 409, 410, 395), (395, 410, 411, 390), (390, 411, 412, 391), (391, 412, 413, 392), (426, 438, 439, 427), (438, 450, 451, 439), (450, 462, 463, 451), (462, 474, 475, 463), (474, 486, 487, 475), (486, 498, 499, 487), (498, 510, 511, 499), (510, 522, 523, 511), (522, 534, 535, 523), (534, 546, 547, 535), (546, 558, 559, 547), (558, 570, 571, 559), (570, 582, 583, 571), (582, 594, 595, 583), (594, 606, 607, 595), (606, 618, 619, 607), (618, 630, 631, 619), (630, 642, 643, 631), (642, 654, 655, 643), (654, 666, 667, 655), (666, 678, 679, 667), (678, 690, 691, 679), (690, 702, 703, 691), (702, 714, 715, 703), (714, 726, 727, 715), (726, 738, 739, 727), (738, 750, 751, 739), (750, 762, 763, 751), (427, 439, 440, 428), (439, 451, 452, 440), (451, 463, 464, 452), (463, 475, 476, 464), (475, 487, 488, 476), (487, 499, 500, 488), (499, 511, 512, 500), (511, 523, 524, 512), (523, 535, 536, 524), (535, 547, 548, 536), (547, 559, 560, 548), (559, 571, 572, 560), (571, 583, 584, 572), (583, 595, 596, 584), (595, 607, 608, 596), (607, 619, 620, 608), (619, 631, 632, 620), (631, 643, 644, 632), (643, 655, 656, 644), (655, 667, 668, 656), (667, 679, 680, 668), (679, 691, 692, 680), (691, 703, 704, 692), (703, 715, 716, 704), (715, 727, 728, 716), (727, 739, 740, 728), (739, 751, 752, 740), (751, 763, 764, 752), (428, 440, 441, 429), (440, 452, 453, 441), (452, 464, 465, 453), (464, 476, 477, 465), (476, 488, 489, 477), (488, 500, 501, 489), (500, 512, 513, 501), (512, 524, 525, 513), (524, 536, 537, 525), (536, 548, 549, 537), (548, 560, 561, 549), (560, 572, 573, 561), (572, 584, 585, 573), (584, 596, 597, 585), (596, 608, 609, 597), (608, 620, 621, 609), (620, 632, 633, 621), (632, 644, 645, 633), (644, 656, 657, 645), (656, 668, 669, 657), (668, 680, 681, 669), (680, 692, 693, 681), (692, 704, 705, 693), (704, 716, 717, 705), (716, 728, 729, 717), (728, 740, 741, 729), (740, 752, 753, 741), (752, 764, 765, 753), (429, 441, 442, 430), (441, 453, 454, 442), (453, 465, 466, 454), (465, 477, 478, 466), (477, 489, 490, 478), (489, 501, 502, 490), (501, 513, 514, 502), (513, 525, 526, 514), (525, 537, 538, 526), (537, 549, 550, 538), (549, 561, 562, 550), (561, 573, 574, 562), (573, 585, 586, 574), (585, 597, 598, 586), (597, 609, 610, 598), (609, 621, 622, 610), (621, 633, 634, 622), (633, 645, 646, 634), (645, 657, 658, 646), (657, 669, 670, 658), (669, 681, 682, 670), (681, 693, 694, 682), (693, 705, 706, 694), (705, 717, 718, 706), (717, 729, 730, 718), (729, 741, 742, 730), (741, 753, 754, 742), (753, 765, 766, 754), (430, 442, 443, 431), (442, 454, 455, 443), (454, 466, 467, 455), (466, 478, 479, 467), (478, 490, 491, 479), (490, 502, 503, 491), (502, 514, 515, 503), (514, 526, 527, 515), (526, 538, 539, 527), (538, 550, 551, 539), (550, 562, 563, 551), (562, 574, 575, 563), (574, 586, 587, 575), (586, 598, 599, 587), (598, 610, 611, 599), (610, 622, 623, 611), (622, 634, 635, 623), (634, 646, 647, 635), (646, 658, 659, 647), (658, 670, 671, 659), (670, 682, 683, 671), (682, 694, 695, 683), (694, 706, 707, 695), (706, 718, 719, 707), (718, 730, 731, 719), (730, 742, 743, 731), (742, 754, 755, 743), (754, 766, 767, 755), (431, 443, 438, 426), (443, 455, 450, 438), (455, 467, 462, 450), (467, 479, 474, 462), (479, 491, 486, 474), (491, 503, 498, 486), (503, 515, 510, 498), (515, 527, 522, 510), (527, 539, 534, 522), (539, 551, 546, 534), (551, 563, 558, 546), (563, 575, 570, 558), (575, 587, 582, 570), (587, 599, 594, 582), (599, 611, 606, 594), (611, 623, 618, 606), (623, 635, 630, 618), (635, 647, 642, 630), (647, 659, 654, 642), (659, 671, 666, 654), (671, 683, 678, 666), (683, 695, 690, 678), (695, 707, 702, 690), (707, 719, 714, 702), (719, 731, 726, 714), (731, 743, 738, 726), (743, 755, 750, 738), (755, 767, 762, 750), (433, 445, 444, 432), (445, 457, 456, 444), (457, 469, 468, 456), (469, 481, 480, 468), (481, 493, 492, 480), (493, 505, 504, 492), (505, 517, 516, 504), (517, 529, 528, 516), (529, 541, 540, 528), (541, 553, 552, 540), (553, 565, 564, 552), (565, 577, 576, 564), (577, 589, 588, 576), (589, 601, 600, 588), (601, 613, 612, 600), (613, 625, 624, 612), (625, 637, 636, 624), (637, 649, 648, 636), (649, 661, 660, 648), (661, 673, 672, 660), (673, 685, 684, 672), (685, 697, 696, 684), (697, 709, 708, 696), (709, 721, 720, 708), (721, 733, 732, 720), (733, 745, 744, 732), (745, 757, 756, 744), (757, 769, 768, 756), (434, 446, 445, 433), (446, 458, 457, 445), (458, 470, 469, 457), (470, 482, 481, 469), (482, 494, 493, 481), (494, 506, 505, 493), (506, 518, 517, 505), (518, 530, 529, 517), (530, 542, 541, 529), (542, 554, 553, 541), (554, 566, 565, 553), (566, 578, 577, 565), (578, 590, 589, 577), (590, 602, 601, 589), (602, 614, 613, 601), (614, 626, 625, 613), (626, 638, 637, 625), (638, 650, 649, 637), (650, 662, 661, 649), (662, 674, 673, 661), (674, 686, 685, 673), (686, 698, 697, 685), (698, 710, 709, 697), (710, 722, 721, 709), (722, 734, 733, 721), (734, 746, 745, 733), (746, 758, 757, 745), (758, 770, 769, 757), (435, 447, 446, 434), (447, 459, 458, 446), (459, 471, 470, 458), (471, 483, 482, 470), (483, 495, 494, 482), (495, 507, 506, 494), (507, 519, 518, 506), (519, 531, 530, 518), (531, 543, 542, 530), (543, 555, 554, 542), (555, 567, 566, 554), (567, 579, 578, 566), (579, 591, 590, 578), (591, 603, 602, 590), (603, 615, 614, 602), (615, 627, 626, 614), (627, 639, 638, 626), (639, 651, 650, 638), (651, 663, 662, 650), (663, 675, 674, 662), (675, 687, 686, 674), (687, 699, 698, 686), (699, 711, 710, 698), (711, 723, 722, 710), (723, 735, 734, 722), (735, 747, 746, 734), (747, 759, 758, 746), (759, 771, 770, 758), (436, 448, 447, 435), (448, 460, 459, 447), (460, 472, 471, 459), (472, 484, 483, 471), (484, 496, 495, 483), (496, 508, 507, 495), (508, 520, 519, 507), (520, 532, 531, 519), (532, 544, 543, 531), (544, 556, 555, 543), (556, 568, 567, 555), (568, 580, 579, 567), (580, 592, 591, 579), (592, 604, 603, 591), (604, 616, 615, 603), (616, 628, 627, 615), (628, 640, 639, 627), (640, 652, 651, 639), (652, 664, 663, 651), (664, 676, 675, 663), (676, 688, 687, 675), (688, 700, 699, 687), (700, 712, 711, 699), (712, 724, 723, 711), (724, 736, 735, 723), (736, 748, 747, 735), (748, 760, 759, 747), (760, 772, 771, 759), (437, 449, 448, 436), (449, 461, 460, 448), (461, 473, 472, 460), (473, 485, 484, 472), (485, 497, 496, 484), (497, 509, 508, 496), (509, 521, 520, 508), (521, 533, 532, 520), (533, 545, 544, 532), (545, 557, 556, 544), (557, 569, 568, 556), (569, 581, 580, 568), (581, 593, 592, 580), (593, 605, 604, 592), (605, 617, 616, 604), (617, 629, 628, 616), (629, 641, 640, 628), (641, 653, 652, 640), (653, 665, 664, 652), (665, 677, 676, 664), (677, 689, 688, 676), (689, 701, 700, 688), (701, 713, 712, 700), (713, 725, 724, 712), (725, 737, 736, 724), (737, 749, 748, 736), (749, 761, 760, 748), (761, 773, 772, 760), (432, 444, 449, 437), (444, 456, 461, 449), (456, 468, 473, 461), (468, 480, 485, 473), (480, 492, 497, 485), (492, 504, 509, 497), (504, 516, 521, 509), (516, 528, 533, 521), (528, 540, 545, 533), (540, 552, 557, 545), (552, 564, 569, 557), (564, 576, 581, 569), (576, 588, 593, 581), (588, 600, 605, 593), (600, 612, 617, 605), (612, 624, 629, 617), (624, 636, 641, 629), (636, 648, 653, 641), (648, 660, 665, 653), (660, 672, 677, 665), (672, 684, 689, 677), (684, 696, 701, 689), (696, 708, 713, 701), (708, 720, 725, 713), (720, 732, 737, 725), (732, 744, 749, 737), (744, 756, 761, 749), (756, 768, 773, 761), (774, 775, 787, 786), (786, 787, 799, 798), (798, 799, 811, 810), (810, 811, 823, 822), (822, 823, 835, 834), (834, 835, 847, 846), (846, 847, 859, 858), (858, 859, 871, 870), (870, 871, 883, 882), (882, 883, 895, 894), (894, 895, 907, 906), (906, 907, 919, 918), (918, 919, 931, 930), (930, 931, 943, 942), (942, 943, 955, 954), (954, 955, 967, 966), (966, 967, 979, 978), (978, 979, 991, 990), (990, 991, 1003, 1002), (1002, 1003, 1015, 1014), (1014, 1015, 1027, 1026), (1026, 1027, 1039, 1038), (1038, 1039, 1051, 1050), (1050, 1051, 1063, 1062), (1062, 1063, 1075, 1074), (1074, 1075, 1087, 1086), (1086, 1087, 1099, 1098), (1098, 1099, 1111, 1110), (775, 776, 788, 787), (787, 788, 800, 799), (799, 800, 812, 811), (811, 812, 824, 823), (823, 824, 836, 835), (835, 836, 848, 847), (847, 848, 860, 859), (859, 860, 872, 871), (871, 872, 884, 883), (883, 884, 896, 895), (895, 896, 908, 907), (907, 908, 920, 919), (919, 920, 932, 931), (931, 932, 944, 943), (943, 944, 956, 955), (955, 956, 968, 967), (967, 968, 980, 979), (979, 980, 992, 991), (991, 992, 1004, 1003), (1003, 1004, 1016, 1015), (1015, 1016, 1028, 1027), (1027, 1028, 1040, 1039), (1039, 1040, 1052, 1051), (1051, 1052, 1064, 1063), (1063, 1064, 1076, 1075), (1075, 1076, 1088, 1087), (1087, 1088, 1100, 1099), (1099, 1100, 1112, 1111), (776, 777, 789, 788), (788, 789, 801, 800), (800, 801, 813, 812), (812, 813, 825, 824), (824, 825, 837, 836), (836, 837, 849, 848), (848, 849, 861, 860), (860, 861, 873, 872), (872, 873, 885, 884), (884, 885, 897, 896), (896, 897, 909, 908), (908, 909, 921, 920), (920, 921, 933, 932), (932, 933, 945, 944), (944, 945, 957, 956), (956, 957, 969, 968), (968, 969, 981, 980), (980, 981, 993, 992), (992, 993, 1005, 1004), (1004, 1005, 1017, 1016), (1016, 1017, 1029, 1028), (1028, 1029, 1041, 1040), (1040, 1041, 1053, 1052), (1052, 1053, 1065, 1064), (1064, 1065, 1077, 1076), (1076, 1077, 1089, 1088), (1088, 1089, 1101, 1100), (1100, 1101, 1113, 1112), (777, 778, 790, 789), (789, 790, 802, 801), (801, 802, 814, 813), (813, 814, 826, 825), (825, 826, 838, 837), (837, 838, 850, 849), (849, 850, 862, 861), (861, 862, 874, 873), (873, 874, 886, 885), (885, 886, 898, 897), (897, 898, 910, 909), (909, 910, 922, 921), (921, 922, 934, 933), (933, 934, 946, 945), (945, 946, 958, 957), (957, 958, 970, 969), (969, 970, 982, 981), (981, 982, 994, 993), (993, 994, 1006, 1005), (1005, 1006, 1018, 1017), (1017, 1018, 1030, 1029), (1029, 1030, 1042, 1041), (1041, 1042, 1054, 1053), (1053, 1054, 1066, 1065), (1065, 1066, 1078, 1077), (1077, 1078, 1090, 1089), (1089, 1090, 1102, 1101), (1101, 1102, 1114, 1113), (778, 779, 791, 790), (790, 791, 803, 802), (802, 803, 815, 814), (814, 815, 827, 826), (826, 827, 839, 838), (838, 839, 851, 850), (850, 851, 863, 862), (862, 863, 875, 874), (874, 875, 887, 886), (886, 887, 899, 898), (898, 899, 911, 910), (910, 911, 923, 922), (922, 923, 935, 934), (934, 935, 947, 946), (946, 947, 959, 958), (958, 959, 971, 970), (970, 971, 983, 982), (982, 983, 995, 994), (994, 995, 1007, 1006), (1006, 1007, 1019, 1018), (1018, 1019, 1031, 1030), (1030, 1031, 1043, 1042), (1042, 1043, 1055, 1054), (1054, 1055, 1067, 1066), (1066, 1067, 1079, 1078), (1078, 1079, 1091, 1090), (1090, 1091, 1103, 1102), (1102, 1103, 1115, 1114), (779, 774, 786, 791), (791, 786, 798, 803), (803, 798, 810, 815), (815, 810, 822, 827), (827, 822, 834, 839), (839, 834, 846, 851), (851, 846, 858, 863), (863, 858, 870, 875), (875, 870, 882, 887), (887, 882, 894, 899), (899, 894, 906, 911), (911, 906, 918, 923), (923, 918, 930, 935), (935, 930, 942, 947), (947, 942, 954, 959), (959, 954, 966, 971), (971, 966, 978, 983), (983, 978, 990, 995), (995, 990, 1002, 1007), (1007, 1002, 1014, 1019), (1019, 1014, 1026, 1031), (1031, 1026, 1038, 1043), (1043, 1038, 1050, 1055), (1055, 1050, 1062, 1067), (1067, 1062, 1074, 1079), (1079, 1074, 1086, 1091), (1091, 1086, 1098, 1103), (1103, 1098, 1110, 1115), (781, 780, 792, 793), (793, 792, 804, 805), (805, 804, 816, 817), (817, 816, 828, 829), (829, 828, 840, 841), (841, 840, 852, 853), (853, 852, 864, 865), (865, 864, 876, 877), (877, 876, 888, 889), (889, 888, 900, 901), (901, 900, 912, 913), (913, 912, 924, 925), (925, 924, 936, 937), (937, 936, 948, 949), (949, 948, 960, 961), (961, 960, 972, 973), (973, 972, 984, 985), (985, 984, 996, 997), (997, 996, 1008, 1009), (1009, 1008, 1020, 1021), (1021, 1020, 1032, 1033), (1033, 1032, 1044, 1045), (1045, 1044, 1056, 1057), (1057, 1056, 1068, 1069), (1069, 1068, 1080, 1081), (1081, 1080, 1092, 1093), (1093, 1092, 1104, 1105), (1105, 1104, 1116, 1117), (782, 781, 793, 794), (794, 793, 805, 806), (806, 805, 817, 818), (818, 817, 829, 830), (830, 829, 841, 842), (842, 841, 853, 854), (854, 853, 865, 866), (866, 865, 877, 878), (878, 877, 889, 890), (890, 889, 901, 902), (902, 901, 913, 914), (914, 913, 925, 926), (926, 925, 937, 938), (938, 937, 949, 950), (950, 949, 961, 962), (962, 961, 973, 974), (974, 973, 985, 986), (986, 985, 997, 998), (998, 997, 1009, 1010), (1010, 1009, 1021, 1022), (1022, 1021, 1033, 1034), (1034, 1033, 1045, 1046), (1046, 1045, 1057, 1058), (1058, 1057, 1069, 1070), (1070, 1069, 1081, 1082), (1082, 1081, 1093, 1094), (1094, 1093, 1105, 1106), (1106, 1105, 1117, 1118), (783, 782, 794, 795), (795, 794, 806, 807), (807, 806, 818, 819), (819, 818, 830, 831), (831, 830, 842, 843), (843, 842, 854, 855), (855, 854, 866, 867), (867, 866, 878, 879), (879, 878, 890, 891), (891, 890, 902, 903), (903, 902, 914, 915), (915, 914, 926, 927), (927, 926, 938, 939), (939, 938, 950, 951), (951, 950, 962, 963), (963, 962, 974, 975), (975, 974, 986, 987), (987, 986, 998, 999), (999, 998, 1010, 1011), (1011, 1010, 1022, 1023), (1023, 1022, 1034, 1035), (1035, 1034, 1046, 1047), (1047, 1046, 1058, 1059), (1059, 1058, 1070, 1071), (1071, 1070, 1082, 1083), (1083, 1082, 1094, 1095), (1095, 1094, 1106, 1107), (1107, 1106, 1118, 1119), (784, 783, 795, 796), (796, 795, 807, 808), (808, 807, 819, 820), (820, 819, 831, 832), (832, 831, 843, 844), (844, 843, 855, 856), (856, 855, 867, 868), (868, 867, 879, 880), (880, 879, 891, 892), (892, 891, 903, 904), (904, 903, 915, 916), (916, 915, 927, 928), (928, 927, 939, 940), (940, 939, 951, 952), (952, 951, 963, 964), (964, 963, 975, 976), (976, 975, 987, 988), (988, 987, 999, 1000), (1000, 999, 1011, 1012), (1012, 1011, 1023, 1024), (1024, 1023, 1035, 1036), (1036, 1035, 1047, 1048), (1048, 1047, 1059, 1060), (1060, 1059, 1071, 1072), (1072, 1071, 1083, 1084), (1084, 1083, 1095, 1096), (1096, 1095, 1107, 1108), (1108, 1107, 1119, 1120), (785, 784, 796, 797), (797, 796, 808, 809), (809, 808, 820, 821), (821, 820, 832, 833), (833, 832, 844, 845), (845, 844, 856, 857), (857, 856, 868, 869), (869, 868, 880, 881), (881, 880, 892, 893), (893, 892, 904, 905), (905, 904, 916, 917), (917, 916, 928, 929), (929, 928, 940, 941), (941, 940, 952, 953), (953, 952, 964, 965), (965, 964, 976, 977), (977, 976, 988, 989), (989, 988, 1000, 1001), (1001, 1000, 1012, 1013), (1013, 1012, 1024, 1025), (1025, 1024, 1036, 1037), (1037, 1036, 1048, 1049), (1049, 1048, 1060, 1061), (1061, 1060, 1072, 1073), (1073, 1072, 1084, 1085), (1085, 1084, 1096, 1097), (1097, 1096, 1108, 1109), (1109, 1108, 1120, 1121), (780, 785, 797, 792), (792, 797, 809, 804), (804, 809, 821, 816), (816, 821, 833, 828), (828, 833, 845, 840), (840, 845, 857, 852), (852, 857, 869, 864), (864, 869, 881, 876), (876, 881, 893, 888), (888, 893, 905, 900), (900, 905, 917, 912), (912, 917, 929, 924), (924, 929, 941, 936), (936, 941, 953, 948), (948, 953, 965, 960), (960, 965, 977, 972), (972, 977, 989, 984), (984, 989, 1001, 996), (996, 1001, 1013, 1008), (1008, 1013, 1025, 1020), (1020, 1025, 1037, 1032), (1032, 1037, 1049, 1044), (1044, 1049, 1061, 1056), (1056, 1061, 1073, 1068), (1068, 1073, 1085, 1080), (1080, 1085, 1097, 1092), (1092, 1097, 1109, 1104), (1104, 1109, 1121, 1116)])
me_hp_wire.polygons.foreach_set('use_smooth', [True] * 1088)
me_hp_wire.use_remesh_preserve_volume = False
me_hp_wire.use_remesh_preserve_attributes = False
me_hp_wire.use_mirror_vertex_groups = False
me_hp_wire.update()

# ---- curves / text
cu_torus_knot_2_x_3 = bpy.data.curves.new('Torus Knot 2 x 3', 'CURVE')
cu_torus_knot_2_x_3.dimensions = '3D'
_sp = cu_torus_knot_2_x_3.splines.new('BEZIER'); _sp.bezier_points.add(98)
_sp.bezier_points.foreach_set('co', [1.25, 0.0, 0.0, 1.235, 0.1577, 0.04731, 1.193, 0.3094, 0.09292, 1.124, 0.4498, 0.1352, 1.032, 0.5742, 0.1725, 0.922, 0.6789, 0.2036, 0.7989, 0.7617, 0.2274, 0.6677, 0.8219, 0.243, 0.5335, 0.8598, 0.2497, 0.4006, 0.8773, 0.2475, 0.2726, 0.8768, 0.2363, 0.1519, 0.8617, 0.2165, 0.03979, 0.8353, 0.1889, -0.06368, 0.801, 0.1545, -0.1593, 0.7613, 0.1146, -0.2486, 0.7183, 0.07043, -0.3336, 0.673, 0.02376, -0.4161, 0.6254, -0.02376, -0.4978, 0.5745, -0.07043, -0.5797, 0.5186, -0.1146, -0.6618, 0.4556, -0.1545, -0.7433, 0.3832, -0.1889, -0.8222, 0.2993, -0.2165, -0.8957, 0.2023, -0.2363, -0.9601, 0.09167, -0.2475, -1.011, -0.03211, -0.2497, -1.046, -0.1673, -0.243, -1.059, -0.311, -0.2274, -1.049, -0.4591, -0.2036, -1.013, -0.6066, -0.1725, -0.9514, -0.7482, -0.1352, -0.8643, -0.8781, -0.09292, -0.7543, -0.9911, -0.04731, -0.625, -1.083, 1.608e-16, -0.4812, -1.149, 0.04731, -0.3283, -1.188, 0.09292, -0.1722, -1.198, 0.1352, -0.01874, -1.181, 0.1725, 0.1269, -1.138, 0.2036, 0.2602, -1.073, 0.2274, 0.3779, -0.9892, 0.243, 0.4779, -0.8919, 0.2497, 0.5594, -0.7856, 0.2475, 0.623, -0.6745, 0.2363, 0.6703, -0.5624, 0.2165, 0.7035, -0.4521, 0.1889, 0.7255, -0.3453, 0.1545, 0.739, -0.2427, 0.1146, 0.7464, -0.1439, 0.07043, 0.7496, -0.04764, 0.02376, 0.7496, 0.04764, -0.02376, 0.7464, 0.1439, -0.07043, 0.739, 0.2427, -0.1146, 0.7255, 0.3453, -0.1545, 0.7035, 0.4521, -0.1889, 0.6703, 0.5624, -0.2165, 0.623, 0.6745, -0.2363, 0.5594, 0.7856, -0.2475, 0.4779, 0.8919, -0.2497, 0.3779, 0.9892, -0.243, 0.2602, 1.073, -0.2274, 0.1269, 1.138, -0.2036, -0.01874, 1.181, -0.1725, -0.1722, 1.198, -0.1352, -0.3283, 1.188, -0.09292, -0.4812, 1.149, -0.04731, -0.625, 1.083, 3.216e-16, -0.7543, 0.9911, 0.04731, -0.8643, 0.8781, 0.09292, -0.9514, 0.7482, 0.1352, -1.013, 0.6066, 0.1725, -1.049, 0.4591, 0.2036, -1.059, 0.311, 0.2274, -1.046, 0.1673, 0.243, -1.011, 0.03211, 0.2497, -0.9601, -0.09167, 0.2475, -0.8957, -0.2023, 0.2363, -0.8222, -0.2993, 0.2165, -0.7433, -0.3832, 0.1889, -0.6618, -0.4556, 0.1545, -0.5797, -0.5186, 0.1146, -0.4978, -0.5745, 0.07043, -0.4161, -0.6254, 0.02376, -0.3336, -0.673, -0.02376, -0.2486, -0.7183, -0.07043, -0.1593, -0.7613, -0.1146, -0.06368, -0.801, -0.1545, 0.03979, -0.8353, -0.1889, 0.1519, -0.8617, -0.2165, 0.2726, -0.8768, -0.2363, 0.4006, -0.8773, -0.2475, 0.5335, -0.8598, -0.2497, 0.6677, -0.8219, -0.243, 0.7989, -0.7617, -0.2274, 0.922, -0.6789, -0.2036, 1.032, -0.5742, -0.1725, 1.124, -0.4498, -0.1352, 1.193, -0.3094, -0.09292, 1.235, -0.1577, -0.04731])
_sp.bezier_points.foreach_set('handle_left', [1.25, -0.0618, -0.01854, 1.247, 0.09683, 0.02905, 1.215, 0.2518, 0.07559, 1.155, 0.3975, 0.1194, 1.072, 0.5288, 0.1589, 0.9685, 0.6416, 0.1927, 0.8496, 0.7333, 0.2196, 0.7207, 0.8024, 0.2385, 0.5869, 0.8488, 0.2489, 0.4528, 0.8739, 0.2502, 0.3223, 0.88, 0.2425, 0.1984, 0.87, 0.226, 0.08268, 0.8475, 0.2013, -0.02421, 0.8157, 0.1693, -0.1228, 0.7776, 0.1312, -0.2144, 0.7357, 0.08829, -0.3008, 0.6912, 0.0422, -0.3841, 0.6446, -0.005417, -0.4661, 0.5952, -0.05282, -0.548, 0.5415, -0.0983, -0.6303, 0.4817, -0.1402, -0.7125, 0.4132, -0.177, -0.793, 0.3339, -0.2074, -0.8692, 0.242, -0.2303, -0.9378, 0.1366, -0.2448, -0.9949, 0.01754, -0.2505, -1.036, -0.1138, -0.2472, -1.058, -0.2548, -0.2349, -1.058, -0.402, -0.2142, -1.032, -0.5507, -0.1858, -0.9802, -0.6955, -0.1506, -0.9026, -0.8308, -0.11, -0.801, -0.9512, -0.06546, -0.6785, -1.052, -0.01854, -0.5395, -1.128, 0.02905, -0.3893, -1.178, 0.07559, -0.2335, -1.199, 0.1194, -0.07808, -1.193, 0.1589, 0.07144, -1.16, 0.1927, 0.2102, -1.102, 0.2196, 0.3345, -1.025, 0.2385, 0.4417, -0.9327, 0.2489, 0.5305, -0.8291, 0.2502, 0.6009, -0.7191, 0.2425, 0.6543, -0.6068, 0.226, 0.6926, -0.4953, 0.2013, 0.7185, -0.3869, 0.1693, 0.7348, -0.2825, 0.1312, 0.7443, -0.1822, 0.08829, 0.749, -0.08511, 0.0422, 0.7502, 0.01034, -0.005417, 0.7485, 0.106, -0.05282, 0.743, 0.2038, -0.0983, 0.7323, 0.305, -0.1402, 0.7141, 0.4104, -0.177, 0.6857, 0.5198, -0.2074, 0.6442, 0.6317, -0.2303, 0.5872, 0.7439, -0.2448, 0.5126, 0.8528, -0.2505, 0.4197, 0.9544, -0.2472, 0.3085, 1.044, -0.2349, 0.1807, 1.117, -0.2142, 0.03913, 1.169, -0.1858, -0.1122, 1.197, -0.1506, -0.2682, 1.197, -0.11, -0.4232, 1.169, -0.06546, -0.5715, 1.113, -0.01854, -0.7072, 1.031, 0.02905, -0.8254, 0.926, 0.07559, -0.9219, 0.8019, 0.1194, -0.9939, 0.664, 0.1589, -1.04, 0.5179, 0.1927, -1.06, 0.3692, 0.2196, -1.055, 0.223, 0.2385, -1.029, 0.08384, 0.2489, -0.9833, -0.04485, 0.2502, -0.9233, -0.1609, 0.2425, -0.8527, -0.2632, 0.226, -0.7753, -0.3521, 0.2013, -0.6943, -0.4288, 0.1693, -0.6121, -0.4951, 0.1312, -0.5299, -0.5535, 0.08829, -0.4482, -0.6061, 0.0422, -0.3662, -0.6549, -0.005417, -0.2824, -0.7012, -0.05282, -0.195, -0.7453, -0.0983, -0.102, -0.7867, -0.1402, -0.001599, -0.8236, -0.177, 0.1073, -0.8537, -0.2074, 0.225, -0.8738, -0.2303, 0.3506, -0.8805, -0.2448, 0.4823, -0.8704, -0.2505, 0.6167, -0.8407, -0.2472, 0.7499, -0.7892, -0.2349, 0.877, -0.715, -0.2142, 0.9929, -0.6184, -0.1858, 1.092, -0.5012, -0.1506, 1.171, -0.3663, -0.11, 1.224, -0.2181, -0.06546])
_sp.bezier_points.foreach_set('handle_right', [1.25, 0.0618, 0.01854, 1.224, 0.2181, 0.06546, 1.171, 0.3663, 0.11, 1.092, 0.5012, 0.1506, 0.9929, 0.6184, 0.1858, 0.877, 0.715, 0.2142, 0.7499, 0.7892, 0.2349, 0.6167, 0.8407, 0.2472, 0.4823, 0.8704, 0.2505, 0.3506, 0.8805, 0.2448, 0.225, 0.8738, 0.2303, 0.1073, 0.8537, 0.2074, -0.001599, 0.8236, 0.177, -0.102, 0.7867, 0.1402, -0.195, 0.7453, 0.0983, -0.2824, 0.7012, 0.05282, -0.3662, 0.6549, 0.005417, -0.4482, 0.6061, -0.0422, -0.5299, 0.5535, -0.08829, -0.6121, 0.4951, -0.1312, -0.6943, 0.4288, -0.1693, -0.7753, 0.3521, -0.2013, -0.8527, 0.2632, -0.226, -0.9233, 0.1609, -0.2425, -0.9833, 0.04485, -0.2502, -1.029, -0.08384, -0.2489, -1.055, -0.223, -0.2385, -1.06, -0.3692, -0.2196, -1.04, -0.5179, -0.1927, -0.9939, -0.664, -0.1589, -0.9219, -0.8019, -0.1194, -0.8254, -0.926, -0.07559, -0.7072, -1.031, -0.02905, -0.5715, -1.113, 0.01854, -0.4232, -1.169, 0.06546, -0.2682, -1.197, 0.11, -0.1122, -1.197, 0.1506, 0.03913, -1.169, 0.1858, 0.1807, -1.117, 0.2142, 0.3085, -1.044, 0.2349, 0.4197, -0.9544, 0.2472, 0.5126, -0.8528, 0.2505, 0.5872, -0.7439, 0.2448, 0.6442, -0.6317, 0.2303, 0.6857, -0.5198, 0.2074, 0.7141, -0.4104, 0.177, 0.7323, -0.305, 0.1402, 0.743, -0.2038, 0.0983, 0.7485, -0.106, 0.05282, 0.7502, -0.01034, 0.005417, 0.749, 0.08511, -0.0422, 0.7443, 0.1822, -0.08829, 0.7348, 0.2825, -0.1312, 0.7185, 0.3869, -0.1693, 0.6926, 0.4953, -0.2013, 0.6543, 0.6068, -0.226, 0.6009, 0.7191, -0.2425, 0.5305, 0.8291, -0.2502, 0.4417, 0.9327, -0.2489, 0.3345, 1.025, -0.2385, 0.2102, 1.102, -0.2196, 0.07144, 1.16, -0.1927, -0.07808, 1.193, -0.1589, -0.2335, 1.199, -0.1194, -0.3893, 1.178, -0.07559, -0.5395, 1.128, -0.02905, -0.6785, 1.052, 0.01854, -0.801, 0.9512, 0.06546, -0.9026, 0.8308, 0.11, -0.9802, 0.6955, 0.1506, -1.032, 0.5507, 0.1858, -1.058, 0.402, 0.2142, -1.058, 0.2548, 0.2349, -1.036, 0.1138, 0.2472, -0.9949, -0.01754, 0.2505, -0.9378, -0.1366, 0.2448, -0.8692, -0.242, 0.2303, -0.793, -0.3339, 0.2074, -0.7125, -0.4132, 0.177, -0.6303, -0.4817, 0.1402, -0.548, -0.5415, 0.0983, -0.4661, -0.5952, 0.05282, -0.3841, -0.6446, 0.005417, -0.3008, -0.6912, -0.0422, -0.2144, -0.7357, -0.08829, -0.1228, -0.7776, -0.1312, -0.02421, -0.8157, -0.1693, 0.08268, -0.8475, -0.2013, 0.1984, -0.87, -0.226, 0.3223, -0.88, -0.2425, 0.4528, -0.8739, -0.2502, 0.5869, -0.8488, -0.2489, 0.7207, -0.8024, -0.2385, 0.8496, -0.7333, -0.2196, 0.9685, -0.6416, -0.1927, 1.072, -0.5288, -0.1589, 1.155, -0.3975, -0.1194, 1.215, -0.2518, -0.07559, 1.247, -0.09683, -0.02905])
for _p, _l, _r in zip(_sp.bezier_points, ['AUTO', 'AUTO', 'AUTO', 'AUTO', 'AUTO', 'AUTO', 'AUTO', 'AUTO', 'AUTO', 'AUTO', 'AUTO', 'AUTO', 'AUTO', 'AUTO', 'AUTO', 'AUTO', 'AUTO', 'AUTO', 'AUTO', 'AUTO', 'AUTO', 'AUTO', 'AUTO', 'AUTO', 'AUTO', 'AUTO', 'AUTO', 'AUTO', 'AUTO', 'AUTO', 'AUTO', 'AUTO', 'AUTO', 'AUTO', 'AUTO', 'AUTO', 'AUTO', 'AUTO', 'AUTO', 'AUTO', 'AUTO', 'AUTO', 'AUTO', 'AUTO', 'AUTO', 'AUTO', 'AUTO', 'AUTO', 'AUTO', 'AUTO', 'AUTO', 'AUTO', 'AUTO', 'AUTO', 'AUTO', 'AUTO', 'AUTO', 'AUTO', 'AUTO', 'AUTO', 'AUTO', 'AUTO', 'AUTO', 'AUTO', 'AUTO', 'AUTO', 'AUTO', 'AUTO', 'AUTO', 'AUTO', 'AUTO', 'AUTO', 'AUTO', 'AUTO', 'AUTO', 'AUTO', 'AUTO', 'AUTO', 'AUTO', 'AUTO', 'AUTO', 'AUTO', 'AUTO', 'AUTO', 'AUTO', 'AUTO', 'AUTO', 'AUTO', 'AUTO', 'AUTO', 'AUTO', 'AUTO', 'AUTO', 'AUTO', 'AUTO', 'AUTO', 'AUTO', 'AUTO', 'AUTO'], ['AUTO', 'AUTO', 'AUTO', 'AUTO', 'AUTO', 'AUTO', 'AUTO', 'AUTO', 'AUTO', 'AUTO', 'AUTO', 'AUTO', 'AUTO', 'AUTO', 'AUTO', 'AUTO', 'AUTO', 'AUTO', 'AUTO', 'AUTO', 'AUTO', 'AUTO', 'AUTO', 'AUTO', 'AUTO', 'AUTO', 'AUTO', 'AUTO', 'AUTO', 'AUTO', 'AUTO', 'AUTO', 'AUTO', 'AUTO', 'AUTO', 'AUTO', 'AUTO', 'AUTO', 'AUTO', 'AUTO', 'AUTO', 'AUTO', 'AUTO', 'AUTO', 'AUTO', 'AUTO', 'AUTO', 'AUTO', 'AUTO', 'AUTO', 'AUTO', 'AUTO', 'AUTO', 'AUTO', 'AUTO', 'AUTO', 'AUTO', 'AUTO', 'AUTO', 'AUTO', 'AUTO', 'AUTO', 'AUTO', 'AUTO', 'AUTO', 'AUTO', 'AUTO', 'AUTO', 'AUTO', 'AUTO', 'AUTO', 'AUTO', 'AUTO', 'AUTO', 'AUTO', 'AUTO', 'AUTO', 'AUTO', 'AUTO', 'AUTO', 'AUTO', 'AUTO', 'AUTO', 'AUTO', 'AUTO', 'AUTO', 'AUTO', 'AUTO', 'AUTO', 'AUTO', 'AUTO', 'AUTO', 'AUTO', 'AUTO', 'AUTO', 'AUTO', 'AUTO', 'AUTO', 'AUTO']): _p.handle_left_type = _l; _p.handle_right_type = _r
_sp.use_cyclic_u = True
cu_torus_knot_2_x_3.use_path_clamp = True
cu_torus_knot_2_x_3.bevel_resolution = 32
cu_torus_knot_2_x_3.fill_mode = 'FULL'

# ---- objects
ob_torus_knot_2_x_3 = bpy.data.objects.new('Torus Knot 2 x 3', cu_torus_knot_2_x_3)
ob_hp_wire = bpy.data.objects.new('HP_Wire', me_hp_wire)

# ---- transforms, parenting, visibility, modifiers, constraints
ob_torus_knot_2_x_3.location = (0.0, 0.0, 0.0)
ob_torus_knot_2_x_3.scale = (100.0, 100.0, 100.0)
ob_torus_knot_2_x_3.hide_viewport = True
ob_torus_knot_2_x_3.lineart.crease_threshold = 0.0
ob_hp_wire.location = (0.0, 0.0, 0.0)
ob_hp_wire.lineart.crease_threshold = 0.0
_m = ob_hp_wire.modifiers.new('Array', 'ARRAY')
_m.fit_type = 'FIT_CURVE'
_m.curve = ob_torus_knot_2_x_3
_m.constant_offset_displace = (0.0, 0.0, 0.0)
_m.use_merge_vertices = True
_m = ob_hp_wire.modifiers.new('Curve', 'CURVE')
_m.object = ob_torus_knot_2_x_3
_m = ob_hp_wire.modifiers.new('Subsurf', 'SUBSURF')
_m.uv_smooth = 'NONE'
_m.quality = 2
_m.levels = 2

# ---- collection membership
col_collection_1.objects.link(ob_torus_knot_2_x_3)
col_collection_1.objects.link(ob_hp_wire)

# ---- scene / render settings (as saved in the file)
scene.frame_start = 1; scene.frame_end = 250; scene.frame_set(1)
scene.render.engine = 'BLENDER_EEVEE_NEXT'
scene.render.resolution_percentage = 50
scene.render.dither_intensity = 0.0
scene.cycles.use_denoising = False
scene.cycles.samples = 128
scene.cycles.sampling_pattern = 'TABULATED_SOBOL'
scene.cycles.light_sampling_threshold = 0.0
scene.cycles.use_adaptive_sampling = False
scene.cycles.use_light_tree = False
scene.cycles.blur_glossy = 0.0
scene.cycles.sample_clamp_indirect = 0.0
scene.view_settings.view_transform = 'Standard'
bpy.context.view_layer.update()

# ---- added for rendering (the .blend has no active camera and no usable light): camera, sun
cam_auto = bpy.data.cameras.new('AutoCamera')
cam_auto.lens = 50.0
cam_auto.sensor_width = 36.0
cam_auto.clip_end = 10788.0
ob_auto_camera = bpy.data.objects.new('AutoCamera', cam_auto)
scene.collection.objects.link(ob_auto_camera)
ob_auto_camera.location = (624.247, -737.645, 491.763)
ob_auto_camera.rotation_euler = (1.09748, -7.21219e-08, 0.694738)
scene.camera = ob_auto_camera
light_auto_sun = bpy.data.lights.new('AutoSun', 'SUN')
light_auto_sun.energy = 3.0
light_auto_sun.angle = 0.0523599
ob_auto_sun = bpy.data.objects.new('AutoSun', light_auto_sun)
scene.collection.objects.link(ob_auto_sun)
ob_auto_sun.rotation_euler = (0.872665, 0.174533, 0.523599)
bpy.context.view_layer.update()
